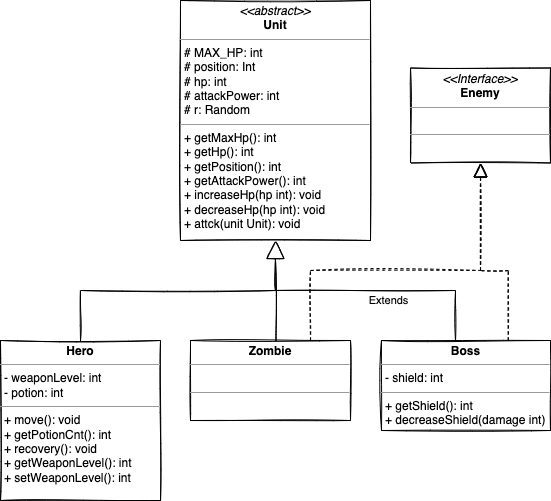

The diagram above was exported from draw.io. Its source (the exported page's mxGraphModel, read from the mxfile embedded in the PNG):
<mxGraphModel dx="1106" dy="742" grid="1" gridSize="10" guides="1" tooltips="1" connect="1" arrows="1" fold="1" page="1" pageScale="1" pageWidth="827" pageHeight="1169" math="0" shadow="0">
  <root>
    <mxCell id="WIyWlLk6GJQsqaUBKTNV-0" />
    <mxCell id="WIyWlLk6GJQsqaUBKTNV-1" parent="WIyWlLk6GJQsqaUBKTNV-0" />
    <mxCell id="r5gTHrk2IX3LbdFrPQ05-0" value="&lt;p style=&quot;margin: 0px ; margin-top: 4px ; text-align: center&quot;&gt;&lt;i&gt;&amp;lt;&amp;lt;abstract&amp;gt;&amp;gt;&lt;/i&gt;&lt;br&gt;&lt;b&gt;Unit&lt;/b&gt;&lt;/p&gt;&lt;hr size=&quot;1&quot;&gt;&lt;p style=&quot;margin: 0px ; margin-left: 4px&quot;&gt;# MAX_HP: int&lt;br&gt;# position: Int&lt;br&gt;# hp: int&lt;br&gt;# attackPower: int&lt;br&gt;# r: Random&lt;/p&gt;&lt;hr size=&quot;1&quot;&gt;&lt;p style=&quot;margin: 0px ; margin-left: 4px&quot;&gt;+ getMaxHp(): int&lt;br&gt;+ getHp(): int&lt;/p&gt;&lt;p style=&quot;margin: 0px ; margin-left: 4px&quot;&gt;+ getPosition(): int&lt;br&gt;+ getAttackPower(): int&lt;br&gt;+ increaseHp(hp int): void&lt;br&gt;+ decreaseHp(hp int): void&lt;br&gt;+ attck(unit Unit): void&lt;br&gt;&lt;br&gt;&lt;/p&gt;" style="verticalAlign=top;align=left;overflow=fill;fontSize=12;fontFamily=Helvetica;html=1;sketch=1;" parent="WIyWlLk6GJQsqaUBKTNV-1" vertex="1">
      <mxGeometry x="319" y="50" width="190" height="240" as="geometry" />
    </mxCell>
    <mxCell id="r5gTHrk2IX3LbdFrPQ05-1" value="&lt;p style=&quot;margin: 0px ; margin-top: 4px ; text-align: center&quot;&gt;&lt;b&gt;Hero&lt;/b&gt;&lt;/p&gt;&lt;hr size=&quot;1&quot;&gt;&lt;p style=&quot;margin: 0px ; margin-left: 4px&quot;&gt;- weaponLevel: int&lt;br&gt;- potion: int&lt;/p&gt;&lt;hr size=&quot;1&quot;&gt;&lt;p style=&quot;margin: 0px ; margin-left: 4px&quot;&gt;+ move(): void&lt;br&gt;+ getPotionCnt(): int&lt;br&gt;+ recovery(): void&lt;br&gt;+ getWeaponLevel(): int&lt;br&gt;+ setWeaponLevel(): int&lt;/p&gt;&lt;p style=&quot;margin: 0px ; margin-left: 4px&quot;&gt;&lt;br&gt;&lt;br&gt;&lt;/p&gt;" style="verticalAlign=top;align=left;overflow=fill;fontSize=12;fontFamily=Helvetica;html=1;direction=east;rounded=0;glass=0;sketch=1;" parent="WIyWlLk6GJQsqaUBKTNV-1" vertex="1">
      <mxGeometry x="139" y="390" width="160" height="160" as="geometry" />
    </mxCell>
    <mxCell id="r5gTHrk2IX3LbdFrPQ05-2" value="&lt;p style=&quot;margin: 0px ; margin-top: 4px ; text-align: center&quot;&gt;&lt;b&gt;Zombie&lt;/b&gt;&lt;/p&gt;&lt;hr size=&quot;1&quot;&gt;&lt;p style=&quot;margin: 0px ; margin-left: 4px&quot;&gt;&lt;br&gt;&lt;/p&gt;&lt;hr size=&quot;1&quot;&gt;&lt;p style=&quot;margin: 0px ; margin-left: 4px&quot;&gt;&lt;br&gt;&lt;/p&gt;" style="verticalAlign=top;align=left;overflow=fill;fontSize=12;fontFamily=Helvetica;html=1;sketch=1;" parent="WIyWlLk6GJQsqaUBKTNV-1" vertex="1">
      <mxGeometry x="329" y="390" width="160" height="80" as="geometry" />
    </mxCell>
    <mxCell id="r5gTHrk2IX3LbdFrPQ05-3" value="&lt;p style=&quot;margin: 0px ; margin-top: 4px ; text-align: center&quot;&gt;&lt;b&gt;Boss&lt;/b&gt;&lt;/p&gt;&lt;hr size=&quot;1&quot;&gt;&lt;p style=&quot;margin: 0px ; margin-left: 4px&quot;&gt;- shield: int&lt;/p&gt;&lt;hr size=&quot;1&quot;&gt;&lt;p style=&quot;margin: 0px ; margin-left: 4px&quot;&gt;+ getShield(): int&lt;/p&gt;&lt;p style=&quot;margin: 0px ; margin-left: 4px&quot;&gt;+ decreaseShield(damage int)&lt;br&gt;&lt;br&gt;&lt;/p&gt;" style="verticalAlign=top;align=left;overflow=fill;fontSize=12;fontFamily=Helvetica;html=1;sketch=1;" parent="WIyWlLk6GJQsqaUBKTNV-1" vertex="1">
      <mxGeometry x="520" y="390" width="169" height="90" as="geometry" />
    </mxCell>
    <mxCell id="r5gTHrk2IX3LbdFrPQ05-4" value="" style="endArrow=block;endSize=16;endFill=0;html=1;rounded=0;exitX=0.5;exitY=0;exitDx=0;exitDy=0;entryX=0.5;entryY=1;entryDx=0;entryDy=0;edgeStyle=orthogonalEdgeStyle;sketch=1;" parent="WIyWlLk6GJQsqaUBKTNV-1" source="r5gTHrk2IX3LbdFrPQ05-1" target="r5gTHrk2IX3LbdFrPQ05-0" edge="1">
      <mxGeometry width="160" relative="1" as="geometry">
        <mxPoint x="349" y="340" as="sourcePoint" />
        <mxPoint x="509" y="340" as="targetPoint" />
        <Array as="points">
          <mxPoint x="219" y="340" />
          <mxPoint x="414" y="340" />
        </Array>
      </mxGeometry>
    </mxCell>
    <mxCell id="r5gTHrk2IX3LbdFrPQ05-5" value="" style="endArrow=none;endSize=16;endFill=0;html=1;rounded=0;exitX=0.534;exitY=0.001;exitDx=0;exitDy=0;exitPerimeter=0;sketch=1;" parent="WIyWlLk6GJQsqaUBKTNV-1" source="r5gTHrk2IX3LbdFrPQ05-2" edge="1">
      <mxGeometry x="-0.3676" y="-25" width="160" relative="1" as="geometry">
        <mxPoint x="414.31999999999994" y="329.64" as="sourcePoint" />
        <mxPoint x="414" y="310" as="targetPoint" />
        <mxPoint as="offset" />
      </mxGeometry>
    </mxCell>
    <mxCell id="r5gTHrk2IX3LbdFrPQ05-6" value="Extends" style="endArrow=none;endSize=16;endFill=0;html=1;rounded=0;edgeStyle=orthogonalEdgeStyle;sketch=1;" parent="WIyWlLk6GJQsqaUBKTNV-1" edge="1">
      <mxGeometry y="10" width="160" relative="1" as="geometry">
        <mxPoint x="594" y="391" as="sourcePoint" />
        <mxPoint x="409" y="340" as="targetPoint" />
        <Array as="points">
          <mxPoint x="594" y="391" />
          <mxPoint x="594" y="340" />
        </Array>
        <mxPoint as="offset" />
      </mxGeometry>
    </mxCell>
    <mxCell id="r5gTHrk2IX3LbdFrPQ05-8" value="&lt;p style=&quot;margin: 0px ; margin-top: 4px ; text-align: center&quot;&gt;&lt;i&gt;&amp;lt;&amp;lt;Interface&amp;gt;&amp;gt;&lt;/i&gt;&lt;br&gt;&lt;b&gt;Enemy&lt;/b&gt;&lt;/p&gt;&lt;hr size=&quot;1&quot;&gt;&lt;p style=&quot;margin: 0px ; margin-left: 4px&quot;&gt;&lt;br&gt;&lt;/p&gt;&lt;hr size=&quot;1&quot;&gt;&lt;p style=&quot;margin: 0px ; margin-left: 4px&quot;&gt;&lt;br&gt;&lt;/p&gt;" style="verticalAlign=top;align=left;overflow=fill;fontSize=12;fontFamily=Helvetica;html=1;sketch=1;" parent="WIyWlLk6GJQsqaUBKTNV-1" vertex="1">
      <mxGeometry x="549" y="117.5" width="140" height="95" as="geometry" />
    </mxCell>
    <mxCell id="r5gTHrk2IX3LbdFrPQ05-10" value="" style="endArrow=block;dashed=1;endFill=0;endSize=12;html=1;rounded=0;exitX=0.75;exitY=0;exitDx=0;exitDy=0;entryX=0.5;entryY=1;entryDx=0;entryDy=0;edgeStyle=orthogonalEdgeStyle;sketch=1;" parent="WIyWlLk6GJQsqaUBKTNV-1" source="r5gTHrk2IX3LbdFrPQ05-2" target="r5gTHrk2IX3LbdFrPQ05-8" edge="1">
      <mxGeometry width="160" relative="1" as="geometry">
        <mxPoint x="449" y="270" as="sourcePoint" />
        <mxPoint x="609" y="270" as="targetPoint" />
        <Array as="points">
          <mxPoint x="449" y="320" />
          <mxPoint x="619" y="320" />
        </Array>
      </mxGeometry>
    </mxCell>
    <mxCell id="r5gTHrk2IX3LbdFrPQ05-11" value="" style="endArrow=block;dashed=1;endFill=0;endSize=12;html=1;rounded=0;exitX=0.75;exitY=0;exitDx=0;exitDy=0;edgeStyle=orthogonalEdgeStyle;entryX=0.5;entryY=1;entryDx=0;entryDy=0;sketch=1;" parent="WIyWlLk6GJQsqaUBKTNV-1" source="r5gTHrk2IX3LbdFrPQ05-3" target="r5gTHrk2IX3LbdFrPQ05-8" edge="1">
      <mxGeometry width="160" relative="1" as="geometry">
        <mxPoint x="449" y="270" as="sourcePoint" />
        <mxPoint x="679" y="220" as="targetPoint" />
        <Array as="points">
          <mxPoint x="647" y="320" />
          <mxPoint x="619" y="320" />
        </Array>
      </mxGeometry>
    </mxCell>
  </root>
</mxGraphModel>